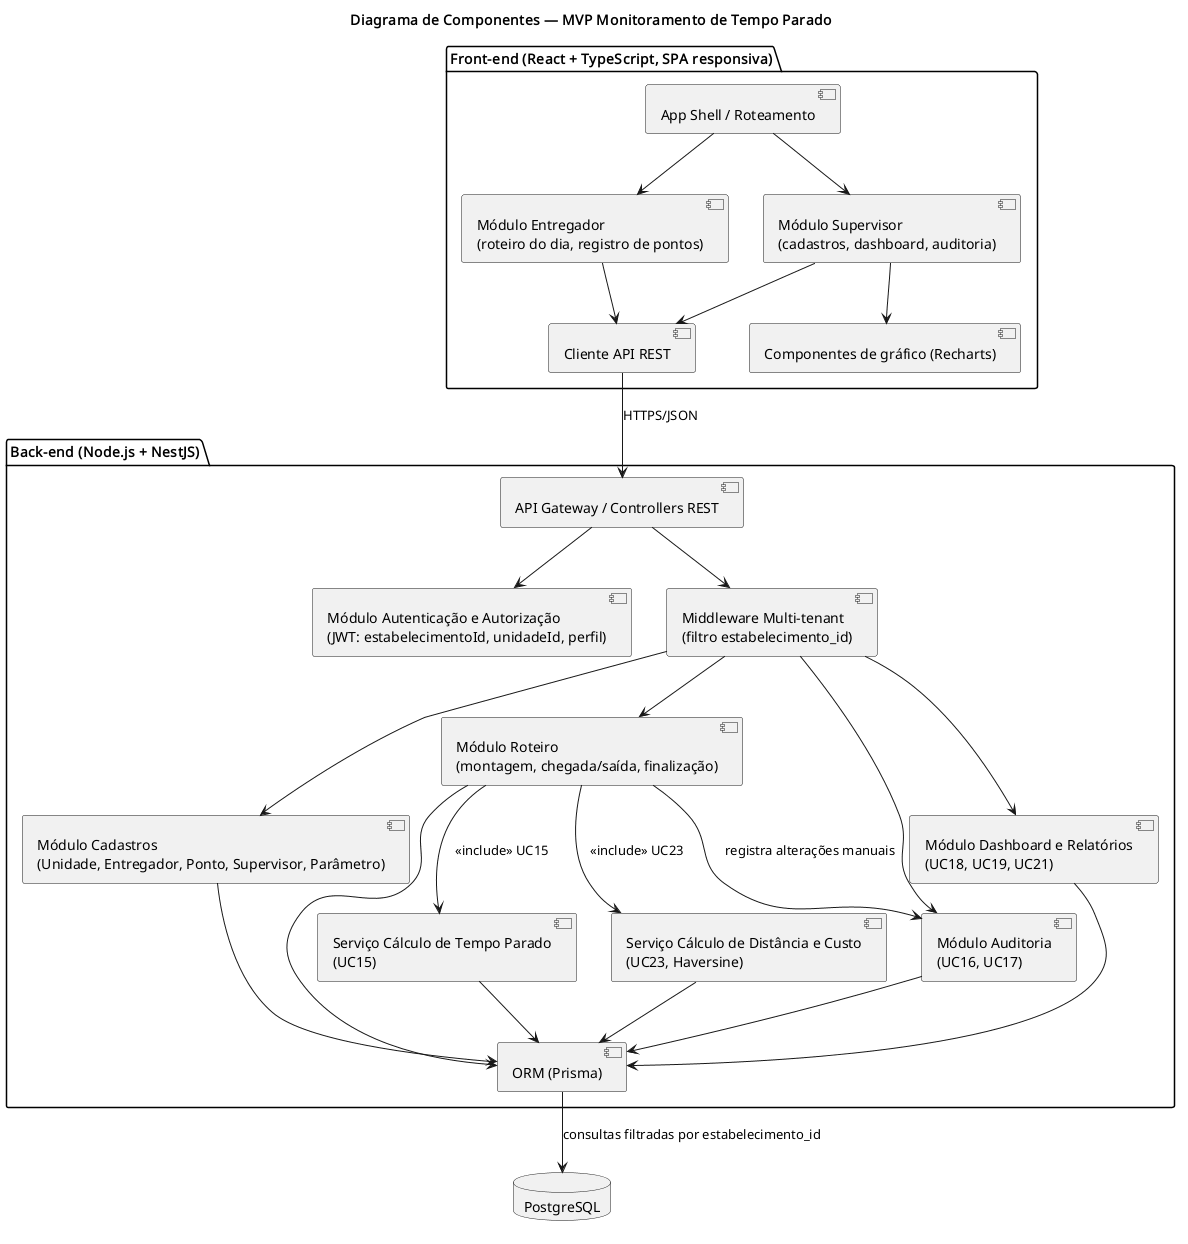

The diagram above was rendered by PlantUML. Its source (embedded in the PNG):
@startuml diagrama-componentes
title Diagrama de Componentes — MVP Monitoramento de Tempo Parado

package "Front-end (React + TypeScript, SPA responsiva)" {
  [App Shell / Roteamento] as AppShell
  [Módulo Entregador\n(roteiro do dia, registro de pontos)] as UIEntregador
  [Módulo Supervisor\n(cadastros, dashboard, auditoria)] as UISupervisor
  [Cliente API REST] as ApiClient
  [Componentes de gráfico (Recharts)] as Charts
}

package "Back-end (Node.js + NestJS)" {
  [API Gateway / Controllers REST] as API
  [Módulo Autenticação e Autorização\n(JWT: estabelecimentoId, unidadeId, perfil)] as AuthModule
  [Módulo Cadastros\n(Unidade, Entregador, Ponto, Supervisor, Parâmetro)] as CadastroModule
  [Módulo Roteiro\n(montagem, chegada/saída, finalização)] as RoteiroModule
  [Serviço Cálculo de Tempo Parado\n(UC15)] as CalcTempoParado
  [Serviço Cálculo de Distância e Custo\n(UC23, Haversine)] as CalcDistanciaCusto
  [Módulo Dashboard e Relatórios\n(UC18, UC19, UC21)] as DashboardModule
  [Módulo Auditoria\n(UC16, UC17)] as AuditoriaModule
  [Middleware Multi-tenant\n(filtro estabelecimento_id)] as TenantMiddleware
  [ORM (Prisma)] as ORM
}

database "PostgreSQL" as DB

AppShell --> UIEntregador
AppShell --> UISupervisor
UIEntregador --> ApiClient
UISupervisor --> ApiClient
UISupervisor --> Charts
ApiClient --> API : HTTPS/JSON

API --> AuthModule
API --> TenantMiddleware
TenantMiddleware --> CadastroModule
TenantMiddleware --> RoteiroModule
TenantMiddleware --> DashboardModule
TenantMiddleware --> AuditoriaModule

RoteiroModule --> CalcTempoParado : «include» UC15
RoteiroModule --> CalcDistanciaCusto : «include» UC23
RoteiroModule --> AuditoriaModule : registra alterações manuais

CadastroModule --> ORM
RoteiroModule --> ORM
CalcTempoParado --> ORM
CalcDistanciaCusto --> ORM
DashboardModule --> ORM
AuditoriaModule --> ORM

ORM --> DB : consultas filtradas por estabelecimento_id

@enduml